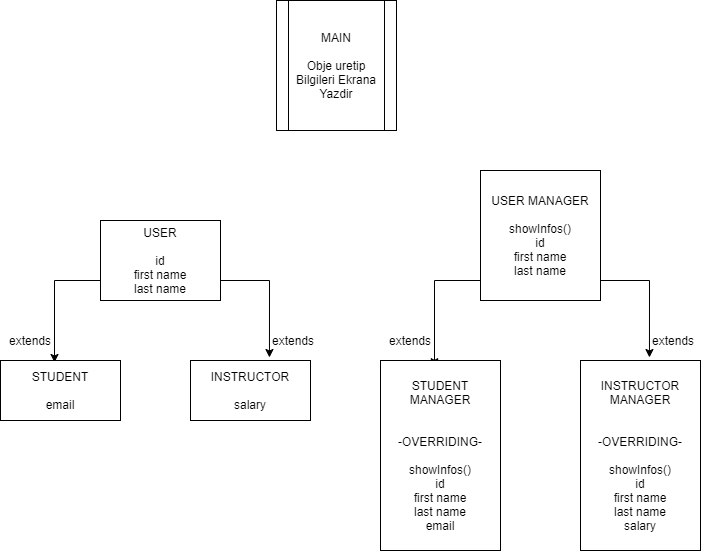

The diagram above was exported from draw.io. Its source (the exported page's mxGraphModel, read from the mxfile embedded in the PNG):
<mxGraphModel dx="1342" dy="659" grid="1" gridSize="10" guides="1" tooltips="1" connect="1" arrows="1" fold="1" page="1" pageScale="1" pageWidth="827" pageHeight="1169" math="0" shadow="0">
  <root>
    <mxCell id="0" />
    <mxCell id="1" parent="0" />
    <mxCell id="oobsgED19CP8drzi2WNV-1" value="MAIN&lt;br&gt;&lt;br&gt;Obje uretip Bilgileri Ekrana Yazdir" style="shape=process;whiteSpace=wrap;html=1;backgroundOutline=1;" vertex="1" parent="1">
      <mxGeometry x="340" y="70" width="120" height="130" as="geometry" />
    </mxCell>
    <mxCell id="oobsgED19CP8drzi2WNV-5" style="edgeStyle=orthogonalEdgeStyle;rounded=0;orthogonalLoop=1;jettySize=auto;html=1;entryX=0.45;entryY=0.033;entryDx=0;entryDy=0;entryPerimeter=0;" edge="1" parent="1" source="oobsgED19CP8drzi2WNV-2" target="oobsgED19CP8drzi2WNV-3">
      <mxGeometry relative="1" as="geometry">
        <Array as="points">
          <mxPoint x="118" y="350" />
        </Array>
      </mxGeometry>
    </mxCell>
    <mxCell id="oobsgED19CP8drzi2WNV-7" style="edgeStyle=orthogonalEdgeStyle;rounded=0;orthogonalLoop=1;jettySize=auto;html=1;entryX=0.658;entryY=-0.05;entryDx=0;entryDy=0;entryPerimeter=0;" edge="1" parent="1" source="oobsgED19CP8drzi2WNV-2" target="oobsgED19CP8drzi2WNV-4">
      <mxGeometry relative="1" as="geometry">
        <Array as="points">
          <mxPoint x="333" y="350" />
        </Array>
      </mxGeometry>
    </mxCell>
    <mxCell id="oobsgED19CP8drzi2WNV-2" value="USER&lt;br&gt;&lt;br&gt;id&lt;br&gt;first name&lt;br&gt;last name" style="rounded=0;whiteSpace=wrap;html=1;" vertex="1" parent="1">
      <mxGeometry x="164" y="290" width="120" height="80" as="geometry" />
    </mxCell>
    <mxCell id="oobsgED19CP8drzi2WNV-3" value="STUDENT&lt;br&gt;&lt;br&gt;email" style="rounded=0;whiteSpace=wrap;html=1;" vertex="1" parent="1">
      <mxGeometry x="64" y="430" width="120" height="60" as="geometry" />
    </mxCell>
    <mxCell id="oobsgED19CP8drzi2WNV-4" value="INSTRUCTOR&lt;br&gt;&lt;br&gt;salary" style="rounded=0;whiteSpace=wrap;html=1;" vertex="1" parent="1">
      <mxGeometry x="254" y="430" width="120" height="60" as="geometry" />
    </mxCell>
    <mxCell id="oobsgED19CP8drzi2WNV-6" value="extends" style="text;html=1;strokeColor=none;fillColor=none;align=center;verticalAlign=middle;whiteSpace=wrap;rounded=0;" vertex="1" parent="1">
      <mxGeometry x="74" y="400" width="40" height="20" as="geometry" />
    </mxCell>
    <mxCell id="oobsgED19CP8drzi2WNV-9" value="extends" style="text;html=1;strokeColor=none;fillColor=none;align=center;verticalAlign=middle;whiteSpace=wrap;rounded=0;" vertex="1" parent="1">
      <mxGeometry x="337" y="400" width="40" height="20" as="geometry" />
    </mxCell>
    <mxCell id="oobsgED19CP8drzi2WNV-11" style="edgeStyle=orthogonalEdgeStyle;rounded=0;orthogonalLoop=1;jettySize=auto;html=1;entryX=0.45;entryY=0.033;entryDx=0;entryDy=0;entryPerimeter=0;" edge="1" parent="1" source="oobsgED19CP8drzi2WNV-13" target="oobsgED19CP8drzi2WNV-14">
      <mxGeometry relative="1" as="geometry">
        <Array as="points">
          <mxPoint x="498" y="350" />
        </Array>
      </mxGeometry>
    </mxCell>
    <mxCell id="oobsgED19CP8drzi2WNV-12" style="edgeStyle=orthogonalEdgeStyle;rounded=0;orthogonalLoop=1;jettySize=auto;html=1;entryX=0.658;entryY=-0.05;entryDx=0;entryDy=0;entryPerimeter=0;" edge="1" parent="1" source="oobsgED19CP8drzi2WNV-13">
      <mxGeometry relative="1" as="geometry">
        <Array as="points">
          <mxPoint x="713" y="350" />
        </Array>
        <mxPoint x="712.96" y="427" as="targetPoint" />
      </mxGeometry>
    </mxCell>
    <mxCell id="oobsgED19CP8drzi2WNV-13" value="USER MANAGER&lt;br&gt;&lt;br&gt;showInfos()&lt;br&gt;id&lt;br&gt;first name&lt;br&gt;last name" style="rounded=0;whiteSpace=wrap;html=1;" vertex="1" parent="1">
      <mxGeometry x="544" y="240" width="120" height="130" as="geometry" />
    </mxCell>
    <mxCell id="oobsgED19CP8drzi2WNV-14" value="STUDENT MANAGER&lt;br&gt;&lt;br&gt;&lt;br&gt;-OVERRIDING-&lt;br&gt;&lt;br&gt;showInfos()&lt;br&gt;id&lt;br&gt;first name&lt;br&gt;last name&lt;br&gt;email" style="rounded=0;whiteSpace=wrap;html=1;" vertex="1" parent="1">
      <mxGeometry x="444" y="430" width="120" height="190" as="geometry" />
    </mxCell>
    <mxCell id="oobsgED19CP8drzi2WNV-16" value="extends" style="text;html=1;strokeColor=none;fillColor=none;align=center;verticalAlign=middle;whiteSpace=wrap;rounded=0;" vertex="1" parent="1">
      <mxGeometry x="454" y="400" width="40" height="20" as="geometry" />
    </mxCell>
    <mxCell id="oobsgED19CP8drzi2WNV-17" value="extends" style="text;html=1;strokeColor=none;fillColor=none;align=center;verticalAlign=middle;whiteSpace=wrap;rounded=0;" vertex="1" parent="1">
      <mxGeometry x="717" y="400" width="40" height="20" as="geometry" />
    </mxCell>
    <mxCell id="oobsgED19CP8drzi2WNV-18" value="INSTRUCTOR MANAGER&lt;br&gt;&lt;br&gt;&lt;br&gt;-OVERRIDING-&lt;br&gt;&lt;br&gt;showInfos()&lt;br&gt;id&lt;br&gt;first name&lt;br&gt;last name&lt;br&gt;salary" style="rounded=0;whiteSpace=wrap;html=1;" vertex="1" parent="1">
      <mxGeometry x="644" y="430" width="120" height="190" as="geometry" />
    </mxCell>
  </root>
</mxGraphModel>